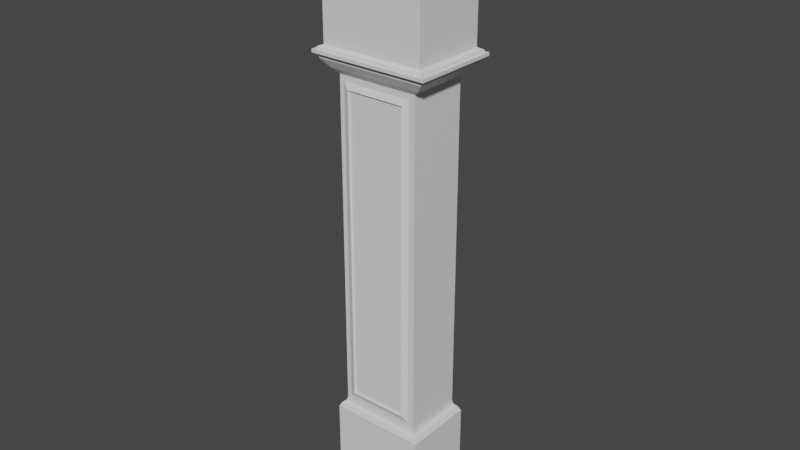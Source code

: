 # Source: GrandfatherClock_01.blend  (saved by Blender 2.80.75; exported with 4.5.12 LTS)
import bpy
from mathutils import Matrix  # noqa: F401  (used for matrix-valued properties, if any)

bpy.ops.wm.read_factory_settings(use_empty=True)
scene = bpy.context.scene
scene.name = 'Scene'

# ---- collections
col_collection = bpy.data.collections.new('Collection'); scene.collection.children.link(col_collection)

# ---- materials (node trees are filled in below, after node groups)
mat_material = bpy.data.materials.new('Material')
mat_material.alpha_threshold = 0.0
mat_material.use_transparent_shadow = False
mat_material.line_color = (0.0, 0.0, 0.0, 1.0)

# ---- material node trees
mat_material.use_nodes = True; mat_material.node_tree.nodes.clear()
_N = mat_material.node_tree.nodes; _L = mat_material.node_tree.links
n0 = _N.new('ShaderNodeOutputMaterial'); n0.name = 'Material Output'; n0.location = (300, 300)
n1 = _N.new('ShaderNodeBsdfPrincipled'); n1.name = 'Principled BSDF'; n1.location = (10, 300)
n1.distribution = 'GGX'
n1.subsurface_method = 'BURLEY'
n1.inputs[2].default_value = 0.4
n1.inputs[3].default_value = 1.45
n1.inputs[27].default_value = (0.0, 0.0, 0.0, 1.0)
n1.inputs[28].default_value = 1.0
_L.new(n1.outputs[0], n0.inputs[0])
n0.is_active_output = True

# ---- world
world_world = bpy.data.worlds.new('World'); scene.world = world_world
world_world.use_nodes = True; world_world.node_tree.nodes.clear()
_N = world_world.node_tree.nodes; _L = world_world.node_tree.links
n0 = _N.new('ShaderNodeOutputWorld'); n0.name = 'World Output'; n0.location = (300, 300)
n1 = _N.new('ShaderNodeBackground'); n1.name = 'Background'; n1.location = (10, 300)
n1.inputs[0].default_value = (0.05088, 0.05088, 0.05088, 1.0)
_L.new(n1.outputs[0], n0.inputs[0])
n0.is_active_output = True
world_world.color = (0.05088, 0.05088, 0.05088)
world_world.use_sun_shadow = False
world_world.sun_shadow_jitter_overblur = 0.0

# ---- meshes
me_cube = bpy.data.meshes.new('Cube')
me_cube.from_pydata([(0.5471, -0.1987, 1.878), (0.5471, -0.1987, -2.512), (0.5471, -1.0, 1.878), (0.5471, -1.0, -2.512), (-0.5471, -0.1987, 1.878), (-0.5471, -0.1987, -2.512), (-0.5471, -1.0, 1.878), (-0.5471, -1.0, -2.512), (-0.5471, -0.1987, -2.512), (-0.5471, -1.0, -2.512), (0.5471, -0.1987, -2.512), (0.5471, -1.0, -2.512), (-0.6066, -0.1552, -2.605), (-0.6066, -1.044, -2.605), (0.6066, -0.1552, -2.605), (0.6066, -1.044, -2.605), (-0.643, -0.1285, -2.666), (-0.643, -1.07, -2.666), (0.643, -0.1285, -2.666), (0.643, -1.07, -2.666), (-0.643, -0.1285, -3.921), (-0.643, -1.07, -3.921), (0.643, -0.1285, -3.921), (0.643, -1.07, -3.921), (-0.5615, -0.1882, -2.567), (-0.5615, -1.011, -2.567), (0.5615, -1.011, -2.567), (0.5615, -0.1882, -2.567), (0.5471, -1.0, 1.92), (-0.5471, -1.0, 1.92), (0.5471, -0.1987, 1.92), (-0.5471, -0.1987, 1.92), (0.6303, -1.061, 1.99), (-0.6303, -1.061, 1.99), (0.6303, -0.1378, 1.99), (-0.6303, -0.1378, 1.99), (0.7325, -1.136, 2.103), (-0.7325, -1.136, 2.103), (0.7325, -0.06294, 2.103), (-0.7325, -0.06294, 2.103), (0.7325, -1.136, 2.163), (-0.7325, -1.136, 2.163), (0.7325, -0.06294, 2.163), (-0.7325, -0.06294, 2.163), (0.798, -1.184, 2.163), (-0.798, -1.184, 2.163), (0.798, -0.01501, 2.163), (-0.798, -0.01501, 2.163), (0.798, -1.184, 2.205), (-0.798, -1.184, 2.205), (0.798, -0.01501, 2.205), (-0.798, -0.01501, 2.205), (0.7538, -1.151, 2.205), (-0.7538, -1.151, 2.205), (0.7538, -0.04736, 2.205), (-0.7538, -0.04736, 2.205), (0.7538, -1.151, 2.232), (-0.7538, -1.151, 2.232), (0.7538, -0.04736, 2.232), (-0.7538, -0.04736, 2.232), (0.6862, -1.102, 2.261), (-0.6862, -1.102, 2.261), (0.6862, -0.09685, 2.261), (-0.6862, -0.09685, 2.261), (0.6862, -1.102, 3.538), (-0.6862, -1.102, 3.538), (0.6862, -0.09685, 3.538), (-0.6862, -0.09685, 3.538), (0.7531, -1.151, 3.538), (-0.7531, -1.151, 3.538), (0.7531, -0.04788, 3.538), (-0.7531, -0.04788, 3.538), (0.7531, -1.151, 3.595), (-0.7531, -1.151, 3.595), (0.7531, -0.04788, 3.595), (-0.7531, -0.04788, 3.595), (0.7679, -1.162, 3.595), (-0.7679, -1.162, 3.595), (0.7679, -0.03702, 3.595), (-0.7679, -0.03702, 3.595), (0.7679, -1.162, 3.609), (-0.7679, -1.162, 3.609), (0.7679, -0.03702, 3.609), (-0.7679, -0.03702, 3.609), (0.7941, -1.181, 3.609), (-0.7941, -1.181, 3.609), (0.7941, -0.01782, 3.609), (-0.7941, -0.01782, 3.609), (0.7941, -1.181, 3.63), (-0.7941, -1.181, 3.63), (0.7941, -0.01782, 3.63), (-0.7941, -0.01782, 3.63), (0.7524, -1.15, 3.63), (-0.7524, -1.15, 3.63), (0.7524, -0.04837, 3.63), (-0.7524, -0.04837, 3.63), (0.7524, -1.15, 3.788), (-0.7524, -1.15, 3.788), (0.7524, -0.04837, 3.788), (-0.7524, -0.04837, 3.788), (0.8114, -1.194, 3.848), (-0.8114, -1.194, 3.848), (0.8114, -0.005152, 3.848), (-0.8114, -0.005152, 3.848), (0.8944, -1.254, 3.886), (-0.8944, -1.254, 3.886), (0.8944, 0.0556, 3.886), (-0.8944, 0.0556, 3.886), (0.8944, -1.254, 3.951), (-0.8944, -1.254, 3.951), (0.8944, 0.0556, 3.951), (-0.8944, 0.0556, 3.951), (0.919, -1.272, 3.951), (-0.919, -1.272, 3.951), (0.919, 0.07357, 3.951), (-0.919, 0.07357, 3.951), (0.919, -1.272, 3.971), (-0.919, -1.272, 3.971), (0.919, 0.07357, 3.971), (-0.919, 0.07357, 3.971), (-0.6862, -0.09685, 3.421), (0.6862, -0.09685, 3.421), (0.6862, -1.102, 3.421), (-0.6862, -1.102, 3.421), (0.6862, -0.09685, 2.344), (0.6862, -1.102, 2.344), (-0.6862, -0.09685, 2.344), (-0.6862, -1.102, 2.344), (-0.4459, -0.1987, -2.512), (-0.4459, -1.0, 1.878), (-0.4459, -1.0, -2.512), (-0.4459, -0.1987, 1.878), (-0.4459, -0.1987, -2.512), (-0.4459, -1.0, -2.512), (-0.4944, -0.1552, -2.605), (-0.4944, -1.044, -2.605), (-0.524, -0.1285, -2.666), (-0.524, -1.07, -2.666), (-0.524, -0.1285, -3.921), (-0.524, -1.07, -3.921), (-0.4576, -1.011, -2.567), (-0.4576, -0.1882, -2.567), (-0.4459, -1.0, 1.92), (-0.4459, -0.1987, 1.92), (-0.5137, -1.061, 1.99), (-0.5137, -0.1378, 1.99), (-0.597, -1.136, 2.103), (-0.597, -0.06294, 2.103), (-0.597, -1.136, 2.163), (-0.597, -0.06294, 2.163), (-0.6504, -1.184, 2.163), (-0.6504, -0.01501, 2.163), (-0.6504, -1.184, 2.205), (-0.6504, -0.01501, 2.205), (-0.6143, -1.151, 2.205), (-0.6143, -0.04736, 2.205), (-0.6143, -1.151, 2.232), (-0.6143, -0.04736, 2.232), (-0.5593, -1.102, 2.261), (-0.5593, -0.09685, 2.261), (-0.5593, -1.102, 3.538), (-0.5593, -0.09685, 3.538), (-0.6138, -1.151, 3.538), (-0.6138, -0.04788, 3.538), (-0.6138, -1.151, 3.595), (-0.6138, -0.04788, 3.595), (-0.6259, -1.162, 3.595), (-0.6259, -0.03702, 3.595), (-0.6259, -1.162, 3.609), (-0.6259, -0.03702, 3.609), (-0.6472, -1.181, 3.609), (-0.6472, -0.01782, 3.609), (-0.6472, -1.181, 3.63), (-0.6472, -0.01782, 3.63), (-0.6132, -1.15, 3.63), (-0.6132, -0.04837, 3.63), (-0.6132, -1.15, 3.788), (-0.6132, -0.04837, 3.788), (-0.6613, -1.194, 3.848), (-0.6613, -0.005152, 3.848), (-0.7289, -1.254, 3.886), (-0.7289, 0.0556, 3.886), (-0.7289, -1.254, 3.951), (-0.7289, 0.0556, 3.951), (-0.7489, -1.272, 3.951), (-0.7489, 0.07357, 3.951), (-0.7489, -1.272, 3.971), (-0.7489, 0.07357, 3.971), (-0.5593, -1.102, 3.421), (-0.5593, -0.09685, 3.421), (-0.5593, -0.09685, 2.344), (-0.5593, -1.102, 2.344), (0.4196, -1.0, -2.512), (0.4196, -0.1987, 1.878), (0.4196, -1.0, -2.512), (0.4652, -1.044, -2.605), (0.4931, -1.07, -2.666), (0.4931, -1.07, -3.921), (0.4306, -1.011, -2.567), (0.4196, -0.1987, 1.92), (0.4834, -0.1378, 1.99), (0.5618, -0.06294, 2.103), (0.5618, -0.06294, 2.163), (0.612, -0.01501, 2.163), (0.612, -0.01501, 2.205), (0.5781, -0.04736, 2.205), (0.5781, -0.04736, 2.232), (0.5263, -0.09685, 2.261), (0.5263, -0.09685, 3.538), (0.5776, -0.04788, 3.538), (0.5776, -0.04788, 3.595), (0.5889, -0.03702, 3.595), (0.5889, -0.03702, 3.609), (0.609, -0.01782, 3.609), (0.609, -0.01782, 3.63), (0.5771, -0.04837, 3.63), (0.5771, -0.04837, 3.788), (0.6223, -0.005152, 3.848), (0.6859, 0.0556, 3.886), (0.6859, 0.0556, 3.951), (0.7048, 0.07357, 3.951), (0.7048, 0.07357, 3.971), (0.5263, -0.09685, 3.421), (0.5263, -0.09685, 2.344), (0.4196, -0.1987, -2.512), (0.4196, -1.0, 1.878), (0.4196, -0.1987, -2.512), (0.4652, -0.1552, -2.605), (0.4931, -0.1285, -2.666), (0.4931, -0.1285, -3.921), (0.4306, -0.1882, -2.567), (0.4196, -1.0, 1.92), (0.4834, -1.061, 1.99), (0.5618, -1.136, 2.103), (0.5618, -1.136, 2.163), (0.612, -1.184, 2.163), (0.612, -1.184, 2.205), (0.5781, -1.151, 2.205), (0.5781, -1.151, 2.232), (0.5263, -1.102, 2.261), (0.5263, -1.102, 3.538), (0.5776, -1.151, 3.538), (0.5776, -1.151, 3.595), (0.5889, -1.162, 3.595), (0.5889, -1.162, 3.609), (0.609, -1.181, 3.609), (0.609, -1.181, 3.63), (0.5771, -1.15, 3.63), (0.5771, -1.15, 3.788), (0.6223, -1.194, 3.848), (0.6859, -1.254, 3.886), (0.6859, -1.254, 3.951), (0.7048, -1.272, 3.951), (0.7048, -1.272, 3.971), (0.5263, -1.102, 3.421), (0.5263, -1.102, 2.344), (0.5471, -0.1987, 1.804), (-0.5471, -1.0, 1.804), (0.5471, -1.0, 1.804), (-0.5471, -0.1987, 1.804), (-0.4459, -0.1987, 1.804), (0.3794, -1.01, -2.371), (-0.4057, -1.01, -2.371), (0.4196, -0.1987, 1.804), (0.5471, -0.1987, -2.411), (0.5471, -1.0, -2.411), (-0.5471, -0.1987, -2.411), (-0.4459, -0.1987, -2.411), (0.3794, -1.01, 1.763), (-0.4057, -1.01, 1.763), (0.4196, -0.1987, -2.411), (-0.5471, -1.0, -2.411), (-0.4057, -1.033, 1.763), (-0.4861, -1.0, 1.844), (0.3794, -1.033, 1.763), (0.4598, -1.0, 1.844), (-0.4057, -1.033, -2.371), (-0.4861, -1.0, -2.452), (0.3794, -1.033, -2.371), (0.4598, -1.0, -2.452), (-0.5471, -1.0, -2.411), (-0.5471, -1.0, 1.804), (0.5471, -0.1987, 1.804), (0.5471, -1.0, 1.804), (-0.5471, -0.1987, 1.804), (0.5471, -0.1987, -2.411), (0.5471, -1.0, -2.411), (-0.5471, -0.1987, -2.411)], [], [(131, 4, 31, 143), (258, 2, 225, 275), (257, 6, 4, 259), (130, 7, 9, 133), (256, 0, 2, 258), (263, 256, 0, 193), (25, 24, 12, 13), (7, 5, 8, 9), (1, 3, 11, 10), (224, 1, 10, 226), (14, 15, 19, 18), (27, 26, 15, 14), (230, 27, 14, 227), (140, 25, 13, 135), (137, 17, 21, 139), (227, 14, 18, 228), (135, 13, 17, 137), (13, 12, 16, 17), (229, 22, 23, 197), (17, 16, 20, 21), (18, 19, 23, 22), (228, 18, 22, 229), (133, 9, 25, 140), (226, 10, 27, 230), (10, 11, 26, 27), (9, 8, 24, 25), (31, 29, 33, 35), (225, 2, 28, 231), (4, 6, 29, 31), (2, 0, 30, 28), (145, 35, 39, 147), (231, 28, 32, 232), (143, 31, 35, 145), (28, 30, 34, 32), (233, 36, 40, 234), (32, 34, 38, 36), (35, 33, 37, 39), (232, 32, 36, 233), (149, 43, 47, 151), (147, 39, 43, 149), (36, 38, 42, 40), (39, 37, 41, 43), (47, 45, 49, 51), (40, 42, 46, 44), (43, 41, 45, 47), (234, 40, 44, 235), (153, 51, 55, 155), (235, 44, 48, 236), (151, 47, 51, 153), (44, 46, 50, 48), (52, 54, 58, 56), (48, 50, 54, 52), (51, 49, 53, 55), (236, 48, 52, 237), (59, 57, 61, 63), (55, 53, 57, 59), (237, 52, 56, 238), (155, 55, 59, 157), (189, 120, 67, 161), (238, 56, 60, 239), (157, 59, 63, 159), (56, 58, 62, 60), (67, 65, 69, 71), (122, 121, 66, 64), (120, 123, 65, 67), (254, 122, 64, 240), (71, 69, 73, 75), (240, 64, 68, 241), (161, 67, 71, 163), (64, 66, 70, 68), (165, 75, 79, 167), (241, 68, 72, 242), (163, 71, 75, 165), (68, 70, 74, 72), (79, 77, 81, 83), (72, 74, 78, 76), (75, 73, 77, 79), (242, 72, 76, 243), (244, 80, 84, 245), (243, 76, 80, 244), (167, 79, 83, 169), (76, 78, 82, 80), (171, 87, 91, 173), (169, 83, 87, 171), (80, 82, 86, 84), (83, 81, 85, 87), (91, 89, 93, 95), (84, 86, 90, 88), (87, 85, 89, 91), (245, 84, 88, 246), (175, 95, 99, 177), (246, 88, 92, 247), (173, 91, 95, 175), (88, 90, 94, 92), (96, 98, 102, 100), (92, 94, 98, 96), (95, 93, 97, 99), (247, 92, 96, 248), (103, 101, 105, 107), (99, 97, 101, 103), (248, 96, 100, 249), (177, 99, 103, 179), (181, 107, 111, 183), (249, 100, 104, 250), (179, 103, 107, 181), (100, 102, 106, 104), (111, 109, 113, 115), (104, 106, 110, 108), (107, 105, 109, 111), (250, 104, 108, 251), (115, 113, 117, 119), (251, 108, 112, 252), (183, 111, 115, 185), (108, 110, 114, 112), (187, 119, 117, 186), (252, 112, 116, 253), (185, 115, 119, 187), (112, 114, 118, 116), (255, 125, 122, 254), (126, 127, 123, 120), (125, 124, 121, 122), (190, 126, 120, 189), (159, 63, 126, 190), (60, 62, 124, 125), (63, 61, 127, 126), (239, 60, 125, 255), (61, 158, 191, 127), (207, 159, 190, 223), (223, 190, 189, 222), (127, 191, 188, 123), (220, 185, 187, 221), (113, 184, 186, 117), (221, 187, 186, 253), (219, 183, 185, 220), (109, 182, 184, 113), (105, 180, 182, 109), (217, 179, 181, 218), (101, 178, 180, 105), (218, 181, 183, 219), (216, 177, 179, 217), (97, 176, 178, 101), (93, 174, 176, 97), (214, 173, 175, 215), (89, 172, 174, 93), (215, 175, 177, 216), (85, 170, 172, 89), (212, 169, 171, 213), (213, 171, 173, 214), (211, 167, 169, 212), (77, 166, 168, 81), (81, 168, 170, 85), (73, 164, 166, 77), (209, 163, 165, 210), (69, 162, 164, 73), (210, 165, 167, 211), (208, 161, 163, 209), (65, 160, 162, 69), (123, 188, 160, 65), (206, 157, 159, 207), (57, 156, 158, 61), (222, 189, 161, 208), (205, 155, 157, 206), (53, 154, 156, 57), (49, 152, 154, 53), (203, 151, 153, 204), (45, 150, 152, 49), (204, 153, 155, 205), (41, 148, 150, 45), (201, 147, 149, 202), (202, 149, 151, 203), (33, 144, 146, 37), (37, 146, 148, 41), (199, 143, 145, 200), (29, 142, 144, 33), (200, 145, 147, 201), (6, 129, 142, 29), (8, 132, 141, 24), (194, 133, 140, 198), (16, 136, 138, 20), (20, 138, 139, 21), (195, 135, 137, 196), (12, 134, 136, 16), (196, 137, 139, 197), (198, 140, 135, 195), (24, 141, 134, 12), (5, 128, 132, 8), (259, 260, 131, 4), (192, 130, 133, 194), (277, 273, 257, 271), (193, 131, 143, 199), (0, 193, 199, 30), (265, 258, 275, 279), (3, 192, 194, 11), (26, 198, 195, 15), (19, 196, 197, 23), (15, 195, 196, 19), (11, 194, 198, 26), (34, 200, 201, 38), (30, 199, 200, 34), (42, 202, 203, 46), (38, 201, 202, 42), (50, 204, 205, 54), (46, 203, 204, 50), (54, 205, 206, 58), (121, 222, 208, 66), (58, 206, 207, 62), (66, 208, 209, 70), (74, 210, 211, 78), (70, 209, 210, 74), (78, 211, 212, 82), (86, 213, 214, 90), (82, 212, 213, 86), (94, 215, 216, 98), (90, 214, 215, 94), (98, 216, 217, 102), (106, 218, 219, 110), (102, 217, 218, 106), (110, 219, 220, 114), (118, 221, 253, 116), (114, 220, 221, 118), (124, 223, 222, 121), (62, 207, 223, 124), (158, 239, 255, 191), (267, 270, 263, 260), (184, 252, 253, 186), (182, 251, 252, 184), (180, 250, 251, 182), (178, 249, 250, 180), (176, 248, 249, 178), (174, 247, 248, 176), (172, 246, 247, 174), (170, 245, 246, 172), (166, 243, 244, 168), (168, 244, 245, 170), (164, 242, 243, 166), (162, 241, 242, 164), (160, 240, 241, 162), (188, 254, 240, 160), (156, 238, 239, 158), (154, 237, 238, 156), (152, 236, 237, 154), (150, 235, 236, 152), (148, 234, 235, 150), (144, 232, 233, 146), (146, 233, 234, 148), (142, 231, 232, 144), (129, 225, 231, 142), (132, 226, 230, 141), (136, 228, 229, 138), (138, 229, 197, 139), (134, 227, 228, 136), (141, 230, 227, 134), (128, 224, 226, 132), (260, 263, 193, 131), (192, 279, 277, 130), (273, 129, 6, 257), (266, 267, 260, 259), (270, 264, 256, 263), (256, 258, 283, 282), (265, 264, 285, 286), (276, 278, 261, 262), (3, 265, 279, 192), (7, 271, 266, 5), (1, 264, 265, 3), (224, 1, 264, 270), (5, 128, 267, 266), (130, 277, 271, 7), (128, 224, 270, 267), (275, 273, 272, 274), (273, 277, 276, 272), (274, 278, 279, 275), (278, 276, 277, 279), (275, 225, 129, 273), (272, 276, 262, 269), (278, 274, 268, 261), (274, 272, 269, 268), (271, 265, 264, 270, 267, 266), (260, 263, 256, 258, 257, 259), (285, 282, 283, 286), (280, 281, 284, 287), (258, 265, 286, 283), (271, 257, 281, 280), (257, 259, 284, 281), (266, 271, 280, 287), (259, 266, 287, 284), (264, 256, 282, 285), (273, 277, 267, 260), (263, 270, 279, 275)])
_uv = me_cube.uv_layers.new(name='UVMap')
_uv.uv.foreach_set('vector', [0.2151, 0.03483, 0.2027, 0.03483, 0.2027, 0.02952, 0.2151, 0.02952, 0.02277, 0.04401, 0.02277, 0.03485, 0.03843, 0.03485, 0.03349, 0.03902, 0.3599, 0.01447, 0.3599, 0.005312, 0.4583, 0.005312, 0.4583, 0.01447, 0.0, 0.0, 0.0, 0.0, 0.0, 0.0, 0.0, 0.0, 0.4583, 0.01447, 0.4583, 0.005312, 0.5567, 0.005312, 0.5567, 0.01447, 0.3214, 0.04399, 0.3371, 0.04399, 0.3371, 0.03483, 0.3214, 0.03483, 0.5508, 0.6559, 0.5508, 0.5538, 0.5563, 0.5497, 0.5563, 0.66, 0.0, 0.0, 0.0, 0.0, 0.0, 0.0, 0.0, 0.0, 0.0, 0.0, 0.0, 0.0, 0.0, 0.0, 0.0, 0.0, 0.0, 0.0, 0.0, 0.0, 0.0, 0.0, 0.0, 0.0, 0.991, 0.3338, 0.8819, 0.3338, 0.8787, 0.326, 0.9943, 0.326, 0.756, 0.4468, 0.756, 0.3448, 0.7616, 0.3407, 0.7616, 0.4509, 0.6885, 0.6851, 0.7046, 0.6851, 0.7101, 0.6899, 0.6928, 0.6899, 0.8498, 0.6851, 0.8625, 0.6851, 0.8681, 0.6899, 0.8543, 0.6899, 0.8579, 0.6976, 0.8725, 0.6976, 0.8725, 0.8533, 0.8579, 0.8533, 0.6928, 0.6899, 0.7101, 0.6899, 0.7146, 0.6976, 0.6962, 0.6976, 0.8543, 0.6899, 0.8681, 0.6899, 0.8725, 0.6976, 0.8579, 0.6976, 0.8758, 0.8366, 0.9849, 0.8366, 0.9882, 0.8444, 0.8725, 0.8444, 0.8787, 0.0186, 0.8787, 0.0, 0.9943, 0.0, 0.9943, 0.0186, 0.8725, 0.8444, 0.9882, 0.8444, 0.9882, 1.0, 0.8725, 1.0, 0.9943, 0.326, 0.8787, 0.326, 0.8787, 0.1703, 0.9943, 0.1703, 0.6962, 0.6976, 0.7146, 0.6976, 0.7146, 0.8533, 0.6962, 0.8533, 0.8483, 0.6782, 0.8607, 0.6782, 0.8625, 0.6851, 0.8498, 0.6851, 0.6872, 0.6782, 0.7028, 0.6782, 0.7046, 0.6851, 0.6885, 0.6851, 0.7492, 0.342, 0.7492, 0.4414, 0.7424, 0.4427, 0.7424, 0.3407, 0.7492, 0.4414, 0.7492, 0.342, 0.756, 0.3407, 0.756, 0.4427, 0.7322, 0.4477, 0.7322, 0.3482, 0.7424, 0.3407, 0.7424, 0.4553, 0.03843, 0.03485, 0.02277, 0.03485, 0.02277, 0.02954, 0.03843, 0.02954, 0.4583, 0.005312, 0.3599, 0.005312, 0.3599, 2.959e-08, 0.4583, 0.0, 0.5567, 0.005312, 0.4583, 0.005312, 0.4583, 1.48e-08, 0.5567, 0.0, 0.2068, 0.02117, 0.1925, 0.02117, 0.1799, 0.007357, 0.1966, 0.007357, 0.03843, 0.02954, 0.02277, 0.02954, 0.01255, 0.02118, 0.03059, 0.02118, 0.2151, 0.02952, 0.2027, 0.02952, 0.1925, 0.02117, 0.2068, 0.02117, 0.7322, 0.3482, 0.7322, 0.4477, 0.7219, 0.4553, 0.7219, 0.3407, 0.02097, 0.007357, 0.0, 0.007357, 0.0, 0.0, 0.02097, 0.0, 0.5508, 0.559, 0.5508, 0.6736, 0.5373, 0.6829, 0.5373, 0.5497, 0.1636, 0.5887, 0.1636, 0.7033, 0.1501, 0.7126, 0.1501, 0.5794, 0.03059, 0.02118, 0.01255, 0.02118, 0.0, 0.007357, 0.02097, 0.007357, 0.3657, 0.7229, 0.3657, 0.7397, 0.3599, 0.7478, 0.3599, 0.7295, 0.1966, 0.007357, 0.1799, 0.007357, 0.1799, 0.0, 0.1966, 0.0, 0.5373, 0.5497, 0.5373, 0.6829, 0.53, 0.6829, 0.53, 0.5497, 0.1501, 0.5794, 0.1501, 0.7126, 0.1428, 0.7126, 0.1428, 0.5794, 0.3206, 0.7775, 0.3206, 0.9225, 0.3154, 0.9225, 0.3154, 0.7775, 0.4975, 0.5579, 0.3657, 0.5579, 0.3599, 0.5497, 0.5034, 0.5497, 0.3657, 0.7397, 0.4975, 0.7397, 0.5034, 0.7478, 0.3599, 0.7478, 0.4975, 0.579, 0.4975, 0.5579, 0.5034, 0.5497, 0.5034, 0.5728, 0.1799, 0.5977, 0.1799, 0.5794, 0.1839, 0.5849, 0.1839, 0.6022, 0.5032, 0.9228, 0.5032, 0.9459, 0.498, 0.9459, 0.498, 0.9228, 0.5246, 0.9309, 0.5246, 0.9492, 0.5194, 0.9492, 0.5194, 0.9309, 0.5299, 0.7512, 0.5299, 0.8962, 0.5246, 0.8962, 0.5246, 0.7512, 0.3357, 0.7808, 0.3357, 0.9178, 0.3325, 0.9178, 0.3325, 0.7808, 0.3235, 0.7775, 0.1799, 0.7775, 0.1839, 0.772, 0.3195, 0.772, 0.1799, 0.5794, 0.3235, 0.5794, 0.3195, 0.5849, 0.1839, 0.5849, 0.3235, 0.7544, 0.3235, 0.7775, 0.3195, 0.772, 0.3195, 0.7502, 0.0, 0.7766, 0.1356, 0.7766, 0.1295, 0.7849, 0.006078, 0.7849, 0.3389, 0.7808, 0.3389, 0.9178, 0.3357, 0.9178, 0.3357, 0.7808, 0.3235, 0.8026, 0.3235, 0.7808, 0.3267, 0.7808, 0.3267, 0.8026, 0.3267, 0.7981, 0.3267, 0.7808, 0.3299, 0.7808, 0.3299, 0.7981, 0.7363, 0.3249, 0.7363, 0.3407, 0.7219, 0.3407, 0.7219, 0.3249, 0.1356, 0.9419, 0.1356, 0.9637, 0.1295, 0.9553, 0.1295, 0.9354, 2.745e-09, 0.7939, 0.0, 0.7766, 0.006078, 0.7849, 0.006078, 0.8007, 0.1356, 0.9637, 2.471e-08, 0.9637, 0.006078, 0.9553, 0.1295, 0.9553, 0.3094, 0.7858, 0.1859, 0.7858, 0.1799, 0.7775, 0.3154, 0.7775, 0.9838, 0.4707, 0.8604, 0.4707, 0.8604, 0.4562, 0.9838, 0.4562, 0.9959, 0.6927, 0.8725, 0.6927, 0.8725, 0.6782, 0.9959, 0.6782, 0.8643, 0.01985, 0.8643, 0.0, 0.8787, 0.0, 0.8787, 0.01985, 0.1426, 0.7766, 0.1426, 0.9134, 0.1356, 0.9134, 0.1356, 0.7766, 0.1859, 0.9363, 0.1859, 0.9561, 0.1799, 0.9644, 0.1799, 0.9426, 0.3094, 0.8015, 0.3094, 0.7858, 0.3154, 0.7775, 0.3154, 0.7948, 0.1859, 0.9561, 0.3094, 0.9561, 0.3154, 0.9644, 0.1799, 0.9644, 0.4966, 0.7669, 0.4966, 0.7497, 0.498, 0.7478, 0.498, 0.7654, 0.1716, 0.6012, 0.1716, 0.5794, 0.1786, 0.5794, 0.1786, 0.6012, 0.5494, 0.7002, 0.5494, 0.6829, 0.5564, 0.6829, 0.5564, 0.7002, 0.1786, 0.7664, 0.1786, 0.9033, 0.1716, 0.9033, 0.1716, 0.7664, 0.3564, 0.8014, 0.3564, 0.941, 0.3547, 0.941, 0.3547, 0.8014, 0.3612, 0.9366, 0.4966, 0.9366, 0.498, 0.9384, 0.3599, 0.9384, 0.4966, 0.7497, 0.3612, 0.7497, 0.3599, 0.7478, 0.498, 0.7478, 0.3612, 0.9148, 0.3612, 0.9366, 0.3599, 0.9384, 0.3599, 0.9162, 0.1405, 0.6049, 0.1405, 0.5827, 0.1428, 0.5794, 0.1428, 0.6024, 0.3581, 0.6016, 0.3581, 0.5794, 0.3598, 0.5794, 0.3598, 0.6016, 0.3581, 0.7876, 0.3581, 0.77, 0.3598, 0.77, 0.3598, 0.7876, 0.3581, 0.8014, 0.3581, 0.941, 0.3564, 0.941, 0.3564, 0.8014, 0.3299, 0.7991, 0.3299, 0.7808, 0.3325, 0.7808, 0.3325, 0.7991, 0.002358, 0.7557, 0.002358, 0.7733, 3.203e-08, 0.7766, 2.882e-08, 0.7583, 0.1405, 0.5827, 0.002358, 0.5827, 0.0, 0.5794, 0.1428, 0.5794, 0.002358, 0.7733, 0.1405, 0.7733, 0.1428, 0.7766, 3.203e-08, 0.7766, 0.7175, 0.4562, 0.8604, 0.4562, 0.8566, 0.4614, 0.7213, 0.4614, 0.3487, 0.7808, 0.3487, 0.9252, 0.3462, 0.9252, 0.3462, 0.7808, 0.3462, 0.7808, 0.3462, 0.9252, 0.3437, 0.9252, 0.3437, 0.7808, 0.3206, 0.8004, 0.3206, 0.7775, 0.3232, 0.7775, 0.3232, 0.8004, 0.3501, 0.7562, 0.3501, 0.7735, 0.3307, 0.7735, 0.3307, 0.7562, 0.8604, 0.6304, 0.8604, 0.6534, 0.8566, 0.6482, 0.8566, 0.6264, 0.7175, 0.4745, 0.7175, 0.4562, 0.7213, 0.4614, 0.7213, 0.4787, 0.8604, 0.6534, 0.7175, 0.6534, 0.7213, 0.6482, 0.8566, 0.6482, 0.5694, 0.6606, 0.7048, 0.6606, 0.7101, 0.6679, 0.5641, 0.6679, 0.5494, 0.6829, 0.5494, 0.8197, 0.53, 0.8197, 0.53, 0.6829, 0.1622, 0.7126, 0.1622, 0.8494, 0.1428, 0.8494, 0.1428, 0.7126, 0.53, 0.7221, 0.53, 0.7438, 0.5107, 0.7438, 0.5107, 0.7221, 0.7101, 0.4665, 0.5641, 0.4665, 0.5567, 0.4562, 0.7175, 0.4562, 0.7048, 0.4738, 0.5694, 0.4738, 0.5641, 0.4665, 0.7101, 0.4665, 0.5107, 0.7221, 0.5107, 0.7438, 0.5034, 0.7512, 0.5034, 0.7277, 0.3307, 0.7562, 0.3307, 0.7735, 0.3235, 0.7808, 0.3235, 0.7622, 0.1636, 0.6, 0.1636, 0.5794, 0.1716, 0.5794, 0.1716, 0.6, 0.5641, 0.6445, 0.5641, 0.6679, 0.5567, 0.6782, 0.5567, 0.6524, 0.7101, 0.4852, 0.7101, 0.4665, 0.7175, 0.4562, 0.7175, 0.4768, 0.5641, 0.6679, 0.7101, 0.6679, 0.7175, 0.6782, 0.5567, 0.6782, 0.7197, 0.2312, 0.5589, 0.2312, 0.5567, 0.2281, 0.7219, 0.2281, 0.5194, 0.7512, 0.5194, 0.9137, 0.5114, 0.9137, 0.5114, 0.7512, 0.5114, 0.7512, 0.5114, 0.9137, 0.5034, 0.9137, 0.5034, 0.7512, 0.3501, 0.6053, 0.3501, 0.5794, 0.3581, 0.5794, 0.3581, 0.6053, 0.3437, 0.7808, 0.3437, 0.9479, 0.3413, 0.9479, 0.3413, 0.7808, 0.5589, 0.4273, 0.5589, 0.4532, 0.5567, 0.4562, 0.5567, 0.4296, 0.7197, 0.2517, 0.7197, 0.2312, 0.7219, 0.2281, 0.7219, 0.2492, 0.5589, 0.4532, 0.7197, 0.4532, 0.7219, 0.4562, 0.5567, 0.4562, 0.7219, 0.207, 0.7219, 0.2281, 0.5567, 0.2281, 0.5567, 0.207, 0.9838, 0.413, 0.9838, 0.3865, 0.9862, 0.3865, 0.9862, 0.413, 0.9886, 0.5935, 0.9886, 0.6146, 0.9862, 0.6146, 0.9862, 0.5935, 0.3413, 0.7808, 0.3413, 0.9479, 0.3389, 0.9479, 0.3389, 0.7808, 0.7321, 0.01985, 0.7321, 2.219e-08, 0.8643, 0.0, 0.8643, 0.01985, 0.9959, 0.8264, 0.8725, 0.8264, 0.8725, 0.6927, 0.9959, 0.6927, 0.9838, 0.6044, 0.8604, 0.6044, 0.8604, 0.4707, 0.9838, 0.4707, 0.8686, 0.3249, 0.8686, 0.3407, 0.7363, 0.3407, 0.7363, 0.3249, 0.8787, 0.3249, 0.8787, 0.3407, 0.8686, 0.3407, 0.8686, 0.3249, 0.9838, 0.6146, 0.8604, 0.6146, 0.8604, 0.6044, 0.9838, 0.6044, 0.9959, 0.8366, 0.8725, 0.8366, 0.8725, 0.8264, 0.9959, 0.8264, 0.7219, 0.01985, 0.7219, 2.219e-08, 0.7321, 2.219e-08, 0.7321, 0.01985, 0.7219, 0.1703, 0.7219, 0.1546, 0.7321, 0.1546, 0.7321, 0.1703, 0.8787, 0.1902, 0.8787, 0.3249, 0.8686, 0.3249, 0.8686, 0.1902, 0.8686, 0.1902, 0.8686, 0.3249, 0.7363, 0.3249, 0.7363, 0.1902, 0.7321, 0.1703, 0.7321, 0.1546, 0.8643, 0.1546, 0.8643, 0.1703, 0.9886, 0.413, 0.9886, 0.5935, 0.9862, 0.5935, 0.9862, 0.413, 0.9838, 0.6146, 0.9838, 0.5935, 0.9862, 0.5935, 0.9862, 0.6146, 0.7219, 0.02658, 0.7219, 0.207, 0.5567, 0.207, 0.5567, 0.02658, 0.7197, 0.4273, 0.7197, 0.2517, 0.7219, 0.2492, 0.7219, 0.4296, 0.5589, 0.2312, 0.5589, 0.2517, 0.5567, 0.2492, 0.5567, 0.2281, 0.3501, 0.8014, 0.3501, 0.7809, 0.3581, 0.7809, 0.3581, 0.8014, 0.7101, 0.6445, 0.7101, 0.4852, 0.7175, 0.4768, 0.7175, 0.6524, 0.5641, 0.4665, 0.5641, 0.4852, 0.5567, 0.4768, 0.5567, 0.4562, 0.1636, 0.7756, 0.1636, 0.6, 0.1716, 0.6, 0.1716, 0.7756, 0.3307, 0.6085, 0.3307, 0.7562, 0.3235, 0.7622, 0.3235, 0.6029, 0.5107, 0.5571, 0.5107, 0.5743, 0.5034, 0.5684, 0.5034, 0.5497, 0.53, 0.5571, 0.53, 0.5743, 0.5107, 0.5743, 0.5107, 0.5571, 0.7175, 0.6304, 0.7175, 0.4745, 0.7213, 0.4787, 0.7213, 0.6264, 0.8604, 0.4562, 0.8604, 0.4745, 0.8566, 0.4787, 0.8566, 0.4614, 0.3501, 0.6085, 0.3501, 0.7562, 0.3307, 0.7562, 0.3307, 0.6085, 0.3206, 0.9746, 0.3206, 0.9564, 0.3232, 0.9564, 0.3232, 0.9746, 0.002358, 0.6049, 0.002358, 0.7557, 2.882e-08, 0.7583, 3.889e-09, 0.6024, 0.3299, 0.955, 0.3299, 0.7991, 0.3325, 0.7991, 0.3325, 0.955, 0.3581, 0.9384, 0.3581, 0.7876, 0.3598, 0.7876, 0.3598, 0.9384, 0.3581, 0.77, 0.3581, 0.7524, 0.3598, 0.7524, 0.3598, 0.77, 0.1405, 0.7733, 0.1405, 0.7557, 0.1428, 0.7583, 0.1428, 0.7766, 0.3612, 0.7497, 0.3612, 0.7669, 0.3599, 0.7654, 0.3599, 0.7478, 0.5494, 0.848, 0.5494, 0.7002, 0.5564, 0.7002, 0.5564, 0.848, 0.1716, 0.7664, 0.1716, 0.7491, 0.1786, 0.7491, 0.1786, 0.7664, 0.4966, 0.9148, 0.4966, 0.7669, 0.498, 0.7654, 0.498, 0.9162, 0.3094, 0.9363, 0.3094, 0.8015, 0.3154, 0.7948, 0.3154, 0.9426, 0.1859, 0.7858, 0.1859, 0.8015, 0.1799, 0.7948, 0.1799, 0.7775, 0.8643, 0.1703, 0.8643, 0.1546, 0.8787, 0.1546, 0.8787, 0.1703, 2.196e-08, 0.9419, 2.745e-09, 0.7939, 0.006078, 0.8007, 0.006078, 0.9354, 0.1356, 0.7766, 0.1356, 0.7939, 0.1295, 0.8007, 0.1295, 0.7849, 0.7363, 0.1902, 0.7363, 0.3249, 0.7219, 0.3249, 0.7219, 0.1902, 0.3267, 0.9461, 0.3267, 0.7981, 0.3299, 0.7981, 0.3299, 0.9461, 0.3235, 0.9679, 0.3235, 0.9506, 0.3267, 0.9506, 0.3267, 0.9679, 0.3235, 0.5794, 0.3235, 0.5977, 0.3195, 0.6022, 0.3195, 0.5849, 0.5246, 0.7742, 0.5246, 0.9309, 0.5194, 0.9309, 0.5194, 0.7742, 0.5032, 0.7478, 0.5032, 0.7661, 0.498, 0.7661, 0.498, 0.7478, 0.1799, 0.7544, 0.1799, 0.5977, 0.1839, 0.6022, 0.1839, 0.7502, 0.4975, 0.7397, 0.4975, 0.7229, 0.5034, 0.7295, 0.5034, 0.7478, 0.3389, 0.007357, 0.1966, 0.007357, 0.1966, 0.0, 0.3389, 0.0, 0.3657, 0.579, 0.3657, 0.7229, 0.3599, 0.7295, 0.3599, 0.5728, 0.1674, 0.02118, 0.1531, 0.02118, 0.1633, 0.007357, 0.1799, 0.007357, 0.1799, 0.007357, 0.1633, 0.007357, 0.1633, 0.0, 0.1799, 0.0, 0.3214, 0.02952, 0.2151, 0.02952, 0.2068, 0.02117, 0.3293, 0.02117, 0.1572, 0.02954, 0.1447, 0.02954, 0.1531, 0.02118, 0.1674, 0.02118, 0.3293, 0.02117, 0.2068, 0.02117, 0.1966, 0.007357, 0.3389, 0.007357, 0.1572, 0.03485, 0.1447, 0.03485, 0.1447, 0.02954, 0.1572, 0.02954, 0.5684, 0.6782, 0.5809, 0.6782, 0.5794, 0.6851, 0.5667, 0.6851, 0.742, 0.6782, 0.8483, 0.6782, 0.8498, 0.6851, 0.7407, 0.6851, 0.5567, 0.6976, 0.5713, 0.6976, 0.5713, 0.8533, 0.5567, 0.8533, 0.8787, 0.1596, 0.8787, 0.1448, 0.9943, 0.1448, 0.9943, 0.1596, 0.7364, 0.6899, 0.8543, 0.6899, 0.8579, 0.6976, 0.733, 0.6976, 0.5611, 0.6899, 0.5749, 0.6899, 0.5713, 0.6976, 0.5567, 0.6976, 0.733, 0.6976, 0.8579, 0.6976, 0.8579, 0.8533, 0.733, 0.8533, 0.7407, 0.6851, 0.8498, 0.6851, 0.8543, 0.6899, 0.7364, 0.6899, 0.5667, 0.6851, 0.5794, 0.6851, 0.5749, 0.6899, 0.5611, 0.6899, 0.0, 0.0, 0.0, 0.0, 0.0, 0.0, 0.0, 0.0, 0.2027, 0.04399, 0.2151, 0.04399, 0.2151, 0.03483, 0.2027, 0.03483, 0.0, 0.0, 0.0, 0.0, 0.0, 0.0, 0.0, 0.0, 0.1497, 0.5719, 0.1497, 0.03902, 0.1572, 0.04401, 0.1572, 0.5669, 0.3214, 0.03483, 0.2151, 0.03483, 0.2151, 0.02952, 0.3214, 0.02952, 0.3371, 0.03483, 0.3214, 0.03483, 0.3214, 0.02952, 0.3371, 0.02952, 0.02277, 0.5669, 0.02277, 0.04401, 0.03349, 0.03902, 0.03349, 0.5719, 0.0, 0.0, 0.0, 0.0, 0.0, 0.0, 0.0, 0.0, 0.7246, 0.6851, 0.7407, 0.6851, 0.7364, 0.6899, 0.7191, 0.6899, 0.7146, 0.6976, 0.733, 0.6976, 0.733, 0.8533, 0.7146, 0.8533, 0.7191, 0.6899, 0.7364, 0.6899, 0.733, 0.6976, 0.7146, 0.6976, 0.7264, 0.6782, 0.742, 0.6782, 0.7407, 0.6851, 0.7246, 0.6851, 0.3473, 0.02117, 0.3293, 0.02117, 0.3389, 0.007357, 0.3599, 0.007357, 0.3371, 0.02952, 0.3214, 0.02952, 0.3293, 0.02117, 0.3473, 0.02117, 0.3657, 0.5579, 0.3657, 0.579, 0.3599, 0.5728, 0.3599, 0.5497, 0.3599, 0.007357, 0.3389, 0.007357, 0.3389, 0.0, 0.3599, 0.0, 0.1799, 0.7775, 0.1799, 0.7544, 0.1839, 0.7502, 0.1839, 0.772, 0.5246, 0.7512, 0.5246, 0.7742, 0.5194, 0.7742, 0.5194, 0.7512, 0.3267, 0.9679, 0.3267, 0.9461, 0.3299, 0.9461, 0.3299, 0.9679, 0.7363, 0.1703, 0.7363, 0.1902, 0.7219, 0.1902, 0.7219, 0.1703, 2.471e-08, 0.9637, 2.196e-08, 0.9419, 0.006078, 0.9354, 0.006078, 0.9553, 0.3094, 0.9561, 0.3094, 0.9363, 0.3154, 0.9426, 0.3154, 0.9644, 0.4966, 0.9366, 0.4966, 0.9148, 0.498, 0.9162, 0.498, 0.9384, 0.5494, 0.8698, 0.5494, 0.848, 0.5564, 0.848, 0.5564, 0.8698, 0.3581, 0.9606, 0.3581, 0.9384, 0.3598, 0.9384, 0.3598, 0.9606, 0.3299, 0.9779, 0.3299, 0.955, 0.3325, 0.955, 0.3325, 0.9779, 0.002358, 0.5827, 0.002358, 0.6049, 3.889e-09, 0.6024, 0.0, 0.5794, 0.3501, 0.5867, 0.3501, 0.6085, 0.3307, 0.6085, 0.3307, 0.5867, 0.7175, 0.6534, 0.7175, 0.6304, 0.7213, 0.6264, 0.7213, 0.6482, 0.3307, 0.5867, 0.3307, 0.6085, 0.3235, 0.6029, 0.3235, 0.5794, 0.1636, 0.8014, 0.1636, 0.7756, 0.1716, 0.7756, 0.1716, 0.8014, 0.7101, 0.6679, 0.7101, 0.6445, 0.7175, 0.6524, 0.7175, 0.6782, 0.7197, 0.4532, 0.7197, 0.4273, 0.7219, 0.4296, 0.7219, 0.4562, 0.7219, 0.0, 0.7219, 0.02658, 0.5567, 0.02658, 0.5567, 2.959e-08, 0.9886, 0.3865, 0.9886, 0.413, 0.9862, 0.413, 0.9862, 0.3865, 0.8686, 0.1703, 0.8686, 0.1902, 0.7363, 0.1902, 0.7363, 0.1703, 0.8787, 0.1703, 0.8787, 0.1902, 0.8686, 0.1902, 0.8686, 0.1703, 0.7219, 0.1546, 0.7219, 0.01985, 0.7321, 0.01985, 0.7321, 0.1546, 0.2151, 0.5669, 0.3214, 0.5669, 0.3214, 0.04399, 0.2151, 0.04399, 0.9838, 0.5935, 0.9838, 0.413, 0.9862, 0.413, 0.9862, 0.5935, 0.5589, 0.2517, 0.5589, 0.4273, 0.5567, 0.4296, 0.5567, 0.2492, 0.3501, 0.7809, 0.3501, 0.6053, 0.3581, 0.6053, 0.3581, 0.7809, 0.5641, 0.4852, 0.5641, 0.6445, 0.5567, 0.6524, 0.5567, 0.4768, 0.5107, 0.5743, 0.5107, 0.7221, 0.5034, 0.7277, 0.5034, 0.5684, 0.53, 0.5743, 0.53, 0.7221, 0.5107, 0.7221, 0.5107, 0.5743, 0.8604, 0.4745, 0.8604, 0.6304, 0.8566, 0.6264, 0.8566, 0.4787, 0.3206, 0.9564, 0.3206, 0.8004, 0.3232, 0.8004, 0.3232, 0.9564, 0.3581, 0.7524, 0.3581, 0.6016, 0.3598, 0.6016, 0.3598, 0.7524, 0.1405, 0.7557, 0.1405, 0.6049, 0.1428, 0.6024, 0.1428, 0.7583, 0.3612, 0.7669, 0.3612, 0.9148, 0.3599, 0.9162, 0.3599, 0.7654, 0.1716, 0.7491, 0.1716, 0.6012, 0.1786, 0.6012, 0.1786, 0.7491, 0.1859, 0.8015, 0.1859, 0.9363, 0.1799, 0.9426, 0.1799, 0.7948, 0.8643, 0.1546, 0.8643, 0.01985, 0.8787, 0.01985, 0.8787, 0.1546, 0.1356, 0.7939, 0.1356, 0.9419, 0.1295, 0.9354, 0.1295, 0.8007, 0.3235, 0.9506, 0.3235, 0.8026, 0.3267, 0.8026, 0.3267, 0.9506, 0.3235, 0.5977, 0.3235, 0.7544, 0.3195, 0.7502, 0.3195, 0.6022, 0.5032, 0.7661, 0.5032, 0.9228, 0.498, 0.9228, 0.498, 0.7661, 0.4975, 0.7229, 0.4975, 0.579, 0.5034, 0.5728, 0.5034, 0.7295, 0.1531, 0.02118, 0.03059, 0.02118, 0.02097, 0.007357, 0.1633, 0.007357, 0.1633, 0.007357, 0.02097, 0.007357, 0.02097, 0.0, 0.1633, 0.0, 0.1447, 0.02954, 0.03843, 0.02954, 0.03059, 0.02118, 0.1531, 0.02118, 0.1447, 0.03485, 0.03843, 0.03485, 0.03843, 0.02954, 0.1447, 0.02954, 0.5809, 0.6782, 0.6872, 0.6782, 0.6885, 0.6851, 0.5794, 0.6851, 0.5713, 0.6976, 0.6962, 0.6976, 0.6962, 0.8533, 0.5713, 0.8533, 0.8787, 0.1448, 0.8787, 0.0186, 0.9943, 0.0186, 0.9943, 0.1448, 0.5749, 0.6899, 0.6928, 0.6899, 0.6962, 0.6976, 0.5713, 0.6976, 0.5794, 0.6851, 0.6885, 0.6851, 0.6928, 0.6899, 0.5749, 0.6899, 0.0, 0.0, 0.0, 0.0, 0.0, 0.0, 0.0, 0.0, 0.2151, 0.04399, 0.3214, 0.04399, 0.3214, 0.03483, 0.2151, 0.03483, 0.03843, 0.5794, 0.03349, 0.5719, 0.1497, 0.5719, 0.1447, 0.5794, 0.1497, 0.03902, 0.1447, 0.03485, 0.1572, 0.03485, 0.1572, 0.04401, 0.2027, 0.5669, 0.2151, 0.5669, 0.2151, 0.04399, 0.2027, 0.04399, 0.3214, 0.5669, 0.3371, 0.5669, 0.3371, 0.04399, 0.3214, 0.04399, 0.4583, 0.01447, 0.5567, 0.01447, 0.5567, 0.01447, 0.4583, 0.01447, 0.5567, 0.5372, 0.4583, 0.5372, 0.4583, 0.5372, 0.5567, 0.5372, 0.7616, 0.4381, 0.7616, 0.3407, 0.7644, 0.3407, 0.7644, 0.4381, 0.02277, 0.5794, 0.02277, 0.5669, 0.03349, 0.5719, 0.03843, 0.5794, 0.3599, 0.5497, 0.3599, 0.5372, 0.4583, 0.5372, 0.4583, 0.5497, 0.4583, 0.5497, 0.4583, 0.5372, 0.5567, 0.5372, 0.5567, 0.5497, 0.3214, 0.5794, 0.3371, 0.5794, 0.3371, 0.5669, 0.3214, 0.5669, 0.2027, 0.5794, 0.2151, 0.5794, 0.2151, 0.5669, 0.2027, 0.5669, 0.1447, 0.5794, 0.1497, 0.5719, 0.1572, 0.5669, 0.1572, 0.5794, 0.2151, 0.5794, 0.3214, 0.5794, 0.3214, 0.5669, 0.2151, 0.5669, 0.03349, 0.03902, 0.1497, 0.03902, 0.1398, 0.04913, 0.04337, 0.04913, 0.1497, 0.03902, 0.1497, 0.5719, 0.1398, 0.5621, 0.1398, 0.04913, 0.04337, 0.04913, 0.04337, 0.5621, 0.03349, 0.5719, 0.03349, 0.03902, 0.04337, 0.5621, 0.1398, 0.5621, 0.1497, 0.5719, 0.03349, 0.5719, 0.03349, 0.03902, 0.03843, 0.03485, 0.1447, 0.03485, 0.1497, 0.03902, 0.9972, 0.5128, 0.9972, 0.0, 1.0, 0.0, 1.0, 0.5128, 0.9943, 0.5128, 0.9943, 0.0, 0.9972, 0.0, 0.9972, 0.5128, 0.7672, 0.3407, 0.7672, 0.4381, 0.7644, 0.4381, 0.7644, 0.3407, 0.0, 0.0, 0.0, 0.0, 0.0, 0.0, 0.0, 0.0, 0.0, 0.0, 0.0, 0.0, 0.0, 0.0, 0.0, 0.0, 0.0, 0.0, 0.0, 0.0, 0.0, 0.0, 0.0, 0.0, 0.4583, 0.5372, 0.4583, 0.01447, 0.5567, 0.01447, 0.5567, 0.5372, 0.3599, 0.5372, 0.3599, 0.01447, 0.4583, 0.01447, 0.4583, 0.5372, 0.02277, 0.04401, 0.02277, 0.5669, 0.02277, 0.5669, 0.02277, 0.04401, 0.1572, 0.5669, 0.1572, 0.04401, 0.1572, 0.04401, 0.1572, 0.5669, 0.3599, 0.01447, 0.4583, 0.01447, 0.4583, 0.01447, 0.3599, 0.01447, 0.4583, 0.5372, 0.3599, 0.5372, 0.3599, 0.5372, 0.4583, 0.5372, 0.2027, 0.04399, 0.2027, 0.5669, 0.2027, 0.5669, 0.2027, 0.04399, 0.3371, 0.5669, 0.3371, 0.04399, 0.3371, 0.04399, 0.3371, 0.5669, 0.1497, 0.03902, 0.1497, 0.5719, 0.2151, 0.5669, 0.2151, 0.04399, 0.3214, 0.04399, 0.3214, 0.5669, 0.03349, 0.5719, 0.03349, 0.03902])
me_cube.materials.append(mat_material)
me_cube.use_remesh_preserve_volume = False
me_cube.use_remesh_preserve_attributes = False
me_cube.use_mirror_vertex_groups = False
me_cube.update()
me_cube_001 = bpy.data.meshes.new('Cube.001')
me_cube_001.from_pydata([(0.3794, -1.01, -2.371), (-0.4057, -1.01, -2.371), (0.3794, -1.01, 1.763), (-0.4057, -1.01, 1.763), (-0.4057, -0.9855, -2.371), (-0.4057, -0.9855, 1.763), (0.3794, -0.9855, -2.371), (0.3794, -0.9855, 1.763)], [], [(0, 1, 3, 2), (6, 7, 5, 4), (0, 6, 7, 2), (3, 5, 4, 1), (2, 7, 5, 3), (1, 4, 6, 0)])
_uv = me_cube_001.uv_layers.new(name='UVMap')
_uv.uv.foreach_set('vector', [0.383, 0.2883, 0.383, 0.4677, 0.6185, 0.4677, 0.6185, 0.2883, 0.383, 0.2883, 0.6185, 0.2883, 0.6185, 0.4677, 0.383, 0.4677, 0.383, 0.2883, 0.383, 0.2883, 0.6185, 0.2883, 0.6185, 0.2883, 0.6185, 0.4677, 0.6185, 0.4677, 0.383, 0.4677, 0.383, 0.4677, 0.6185, 0.2883, 0.6185, 0.2883, 0.6185, 0.4677, 0.6185, 0.4677, 0.383, 0.4677, 0.383, 0.4677, 0.383, 0.2883, 0.383, 0.2883])
me_cube_001.materials.append(mat_material)
me_cube_001.use_remesh_preserve_volume = False
me_cube_001.use_remesh_preserve_attributes = False
me_cube_001.use_mirror_vertex_groups = False
me_cube_001.update()
me_cube_002 = bpy.data.meshes.new('Cube.002')
me_cube_002.from_pydata([(-0.5593, -1.102, 3.421), (-0.5593, -1.102, 2.344), (0.5263, -1.102, 3.421), (0.5263, -1.102, 2.344)], [], [(0, 1, 3, 2)])
_uv = me_cube_002.uv_layers.new(name='UVMap')
_uv.uv.foreach_set('vector', [0.8643, 0.1546, 0.7321, 0.1546, 0.7321, 0.01985, 0.8643, 0.01985])
me_cube_002.materials.append(mat_material)
me_cube_002.use_remesh_preserve_volume = False
me_cube_002.use_remesh_preserve_attributes = False
me_cube_002.use_mirror_vertex_groups = False
me_cube_002.update()

# ---- objects
ob_cube = bpy.data.objects.new('Cube', me_cube)
ob_empty = bpy.data.objects.new('Empty', None)
ob_cube_001 = bpy.data.objects.new('Cube.001', me_cube_001)
ob_cube_002 = bpy.data.objects.new('Cube.002', me_cube_002)

# ---- transforms, parenting, visibility, modifiers, constraints
ob_cube.location = (0.051, 0.0, 0.0)
ob_cube.lock_rotations_4d = False
ob_cube.empty_display_type = 'ARROWS'
ob_cube.lineart.crease_threshold = 0.0
ob_empty.location = (0.051, 0.0, 0.0)
ob_empty.rotation_euler = (1.571, -0.0, -0.0)
ob_empty.scale = (1.697, 1.697, 1.697)
ob_empty.empty_display_type = 'IMAGE'
ob_empty.empty_display_size = 5.0
ob_empty.lineart.crease_threshold = 0.0
ob_cube_001.location = (0.051, 0.0, 0.0)
ob_cube_001.lock_rotations_4d = False
ob_cube_001.empty_display_type = 'ARROWS'
ob_cube_001.lineart.crease_threshold = 0.0
ob_cube_002.location = (0.051, 0.0, 0.0)
ob_cube_002.lock_rotations_4d = False
ob_cube_002.empty_display_type = 'ARROWS'
ob_cube_002.lineart.crease_threshold = 0.0

# ---- collection membership
col_collection.objects.link(ob_cube)
col_collection.objects.link(ob_empty)
col_collection.objects.link(ob_cube_001)
col_collection.objects.link(ob_cube_002)

# ---- scene / render settings (as saved in the file)
scene.frame_start = 1; scene.frame_end = 250; scene.frame_set(1)
scene.render.engine = 'BLENDER_EEVEE_NEXT'
scene.cycles.use_denoising = False
scene.cycles.samples = 128
scene.cycles.sampling_pattern = 'TABULATED_SOBOL'
scene.cycles.use_adaptive_sampling = False
scene.cycles.use_light_tree = False
scene.view_settings.view_transform = 'Filmic'
bpy.context.view_layer.update()

# ---- added for rendering (the .blend has no active camera and no usable light): camera, sun
cam_auto = bpy.data.cameras.new('AutoCamera')
cam_auto.lens = 50.0
cam_auto.sensor_width = 36.0
cam_auto.clip_end = 1000.0
ob_auto_camera = bpy.data.objects.new('AutoCamera', cam_auto)
scene.collection.objects.link(ob_auto_camera)
ob_auto_camera.location = (7.65081, -9.71914, 6.10452)
ob_auto_camera.rotation_euler = (1.09748, -7.21219e-08, 0.694738)
scene.camera = ob_auto_camera
light_auto_sun = bpy.data.lights.new('AutoSun', 'SUN')
light_auto_sun.energy = 3.0
light_auto_sun.angle = 0.0523599
ob_auto_sun = bpy.data.objects.new('AutoSun', light_auto_sun)
scene.collection.objects.link(ob_auto_sun)
ob_auto_sun.rotation_euler = (0.872665, 0.174533, 0.523599)
bpy.context.view_layer.update()

